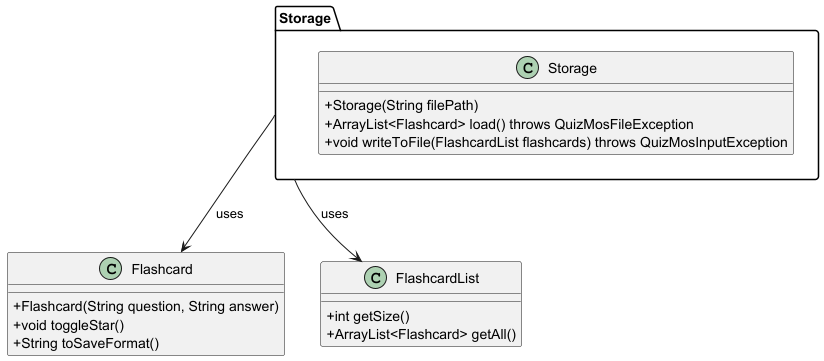

The diagram above was rendered by PlantUML. Its source (embedded in the PNG):
@startuml
skinparam classAttributeIconSize 0
skinparam classStyle rectangle

package "Storage" {
    class Storage {
      +Storage(String filePath)
      +ArrayList<Flashcard> load() throws QuizMosFileException
      +void writeToFile(FlashcardList flashcards) throws QuizMosInputException
    }
}

class Flashcard {
  +Flashcard(String question, String answer)
  +void toggleStar()
  +String toSaveFormat()
}

class FlashcardList {
  +int getSize()
  +ArrayList<Flashcard> getAll()
}

Storage --> Flashcard : uses
Storage --> FlashcardList : uses
@enduml